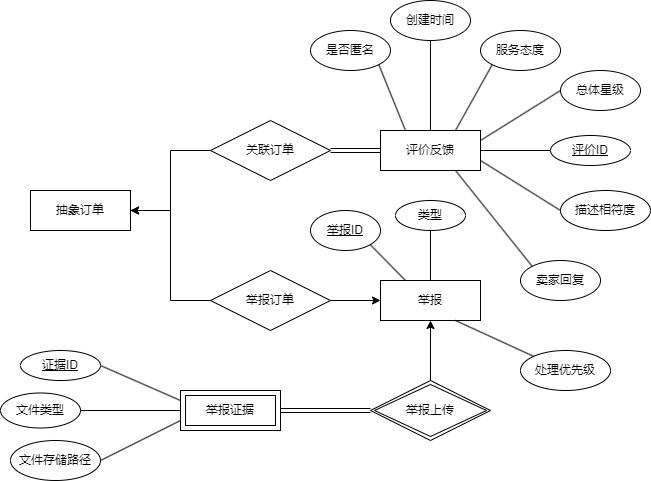

The diagram above was exported from draw.io. Its source (the exported page's mxGraphModel, read from the mxfile embedded in the PNG):
<mxGraphModel dx="1221" dy="717" grid="1" gridSize="10" guides="1" tooltips="1" connect="1" arrows="1" fold="1" page="1" pageScale="1" pageWidth="4681" pageHeight="3300" math="0" shadow="0">
  <root>
    <mxCell id="0" />
    <mxCell id="1" parent="0" />
    <mxCell id="R7XrLAjljxG9ubvQaUxj-1" value="评价反馈" style="whiteSpace=wrap;html=1;align=center;" parent="1" vertex="1">
      <mxGeometry x="500" y="250" width="100" height="40" as="geometry" />
    </mxCell>
    <mxCell id="R7XrLAjljxG9ubvQaUxj-2" value="举报" style="whiteSpace=wrap;html=1;align=center;" parent="1" vertex="1">
      <mxGeometry x="500" y="400" width="100" height="40" as="geometry" />
    </mxCell>
    <mxCell id="R7XrLAjljxG9ubvQaUxj-3" value="举报证据" style="shape=ext;margin=3;double=1;whiteSpace=wrap;html=1;align=center;" parent="1" vertex="1">
      <mxGeometry x="300" y="510" width="100" height="40" as="geometry" />
    </mxCell>
    <mxCell id="R7XrLAjljxG9ubvQaUxj-4" value="抽象订单" style="whiteSpace=wrap;html=1;align=center;" parent="1" vertex="1">
      <mxGeometry x="150" y="310" width="100" height="40" as="geometry" />
    </mxCell>
    <mxCell id="R7XrLAjljxG9ubvQaUxj-6" value="" style="edgeStyle=orthogonalEdgeStyle;rounded=0;orthogonalLoop=1;jettySize=auto;html=1;shape=link;" parent="1" source="R7XrLAjljxG9ubvQaUxj-5" target="R7XrLAjljxG9ubvQaUxj-1" edge="1">
      <mxGeometry relative="1" as="geometry" />
    </mxCell>
    <mxCell id="R7XrLAjljxG9ubvQaUxj-8" value="" style="edgeStyle=orthogonalEdgeStyle;rounded=0;orthogonalLoop=1;jettySize=auto;html=1;entryX=1;entryY=0.5;entryDx=0;entryDy=0;" parent="1" source="R7XrLAjljxG9ubvQaUxj-5" target="R7XrLAjljxG9ubvQaUxj-4" edge="1">
      <mxGeometry relative="1" as="geometry">
        <mxPoint x="200" y="260" as="targetPoint" />
      </mxGeometry>
    </mxCell>
    <mxCell id="R7XrLAjljxG9ubvQaUxj-5" value="关联订单" style="shape=rhombus;perimeter=rhombusPerimeter;whiteSpace=wrap;html=1;align=center;" parent="1" vertex="1">
      <mxGeometry x="330" y="240" width="120" height="60" as="geometry" />
    </mxCell>
    <mxCell id="R7XrLAjljxG9ubvQaUxj-10" value="" style="edgeStyle=orthogonalEdgeStyle;rounded=0;orthogonalLoop=1;jettySize=auto;html=1;" parent="1" source="R7XrLAjljxG9ubvQaUxj-9" target="R7XrLAjljxG9ubvQaUxj-2" edge="1">
      <mxGeometry relative="1" as="geometry" />
    </mxCell>
    <mxCell id="R7XrLAjljxG9ubvQaUxj-11" value="" style="edgeStyle=orthogonalEdgeStyle;rounded=0;orthogonalLoop=1;jettySize=auto;html=1;entryX=1;entryY=0.5;entryDx=0;entryDy=0;" parent="1" source="R7XrLAjljxG9ubvQaUxj-9" target="R7XrLAjljxG9ubvQaUxj-4" edge="1">
      <mxGeometry relative="1" as="geometry" />
    </mxCell>
    <mxCell id="R7XrLAjljxG9ubvQaUxj-9" value="举报订单" style="shape=rhombus;perimeter=rhombusPerimeter;whiteSpace=wrap;html=1;align=center;" parent="1" vertex="1">
      <mxGeometry x="330" y="390" width="120" height="60" as="geometry" />
    </mxCell>
    <mxCell id="R7XrLAjljxG9ubvQaUxj-14" value="" style="edgeStyle=orthogonalEdgeStyle;rounded=0;orthogonalLoop=1;jettySize=auto;html=1;exitX=0.5;exitY=0;exitDx=0;exitDy=0;" parent="1" source="R7XrLAjljxG9ubvQaUxj-13" target="R7XrLAjljxG9ubvQaUxj-2" edge="1">
      <mxGeometry relative="1" as="geometry">
        <mxPoint x="550" y="500" as="sourcePoint" />
      </mxGeometry>
    </mxCell>
    <mxCell id="R7XrLAjljxG9ubvQaUxj-15" value="" style="edgeStyle=orthogonalEdgeStyle;rounded=0;orthogonalLoop=1;jettySize=auto;html=1;shape=link;exitX=0;exitY=0.5;exitDx=0;exitDy=0;" parent="1" source="R7XrLAjljxG9ubvQaUxj-13" target="R7XrLAjljxG9ubvQaUxj-3" edge="1">
      <mxGeometry relative="1" as="geometry">
        <mxPoint x="490" y="530" as="sourcePoint" />
      </mxGeometry>
    </mxCell>
    <mxCell id="R7XrLAjljxG9ubvQaUxj-13" value="举报上传" style="shape=rhombus;double=1;perimeter=rhombusPerimeter;whiteSpace=wrap;html=1;align=center;" parent="1" vertex="1">
      <mxGeometry x="490" y="500" width="120" height="60" as="geometry" />
    </mxCell>
    <mxCell id="7dIEb3Y4OpuQPFhbH73a-1" value="评价ID" style="ellipse;whiteSpace=wrap;html=1;align=center;fontStyle=4;" parent="1" vertex="1">
      <mxGeometry x="670" y="255" width="80" height="30" as="geometry" />
    </mxCell>
    <mxCell id="7dIEb3Y4OpuQPFhbH73a-2" value="" style="endArrow=none;html=1;rounded=0;exitX=1;exitY=0.5;exitDx=0;exitDy=0;entryX=0;entryY=0.5;entryDx=0;entryDy=0;" parent="1" source="R7XrLAjljxG9ubvQaUxj-1" target="7dIEb3Y4OpuQPFhbH73a-1" edge="1">
      <mxGeometry relative="1" as="geometry">
        <mxPoint x="660" y="320" as="sourcePoint" />
        <mxPoint x="820" y="320" as="targetPoint" />
      </mxGeometry>
    </mxCell>
    <mxCell id="7dIEb3Y4OpuQPFhbH73a-3" value="总体星级" style="ellipse;whiteSpace=wrap;html=1;align=center;" parent="1" vertex="1">
      <mxGeometry x="680" y="190" width="80" height="40" as="geometry" />
    </mxCell>
    <mxCell id="7dIEb3Y4OpuQPFhbH73a-4" value="" style="endArrow=none;html=1;rounded=0;exitX=1;exitY=0.25;exitDx=0;exitDy=0;entryX=0;entryY=0.5;entryDx=0;entryDy=0;" parent="1" source="R7XrLAjljxG9ubvQaUxj-1" target="7dIEb3Y4OpuQPFhbH73a-3" edge="1">
      <mxGeometry relative="1" as="geometry">
        <mxPoint x="550" y="210" as="sourcePoint" />
        <mxPoint x="620" y="210" as="targetPoint" />
      </mxGeometry>
    </mxCell>
    <mxCell id="7dIEb3Y4OpuQPFhbH73a-5" value="描述相符度" style="ellipse;whiteSpace=wrap;html=1;align=center;" parent="1" vertex="1">
      <mxGeometry x="680" y="310" width="90" height="40" as="geometry" />
    </mxCell>
    <mxCell id="7dIEb3Y4OpuQPFhbH73a-6" value="" style="endArrow=none;html=1;rounded=0;exitX=1;exitY=0.75;exitDx=0;exitDy=0;entryX=0;entryY=0.5;entryDx=0;entryDy=0;" parent="1" source="R7XrLAjljxG9ubvQaUxj-1" target="7dIEb3Y4OpuQPFhbH73a-5" edge="1">
      <mxGeometry relative="1" as="geometry">
        <mxPoint x="620" y="290" as="sourcePoint" />
        <mxPoint x="690" y="290" as="targetPoint" />
      </mxGeometry>
    </mxCell>
    <mxCell id="7dIEb3Y4OpuQPFhbH73a-7" value="服务态度" style="ellipse;whiteSpace=wrap;html=1;align=center;" parent="1" vertex="1">
      <mxGeometry x="600" y="150" width="80" height="40" as="geometry" />
    </mxCell>
    <mxCell id="7dIEb3Y4OpuQPFhbH73a-8" value="" style="endArrow=none;html=1;rounded=0;exitX=0.75;exitY=0;exitDx=0;exitDy=0;entryX=0;entryY=1;entryDx=0;entryDy=0;" parent="1" source="R7XrLAjljxG9ubvQaUxj-1" target="7dIEb3Y4OpuQPFhbH73a-7" edge="1">
      <mxGeometry relative="1" as="geometry">
        <mxPoint x="630" y="300" as="sourcePoint" />
        <mxPoint x="700" y="300" as="targetPoint" />
      </mxGeometry>
    </mxCell>
    <mxCell id="7dIEb3Y4OpuQPFhbH73a-9" value="是否匿名" style="ellipse;whiteSpace=wrap;html=1;align=center;" parent="1" vertex="1">
      <mxGeometry x="430" y="150" width="80" height="40" as="geometry" />
    </mxCell>
    <mxCell id="7dIEb3Y4OpuQPFhbH73a-10" value="" style="endArrow=none;html=1;rounded=0;exitX=1;exitY=1;exitDx=0;exitDy=0;entryX=0.25;entryY=0;entryDx=0;entryDy=0;" parent="1" source="7dIEb3Y4OpuQPFhbH73a-9" target="R7XrLAjljxG9ubvQaUxj-1" edge="1">
      <mxGeometry relative="1" as="geometry">
        <mxPoint x="490" y="200" as="sourcePoint" />
        <mxPoint x="560" y="200" as="targetPoint" />
      </mxGeometry>
    </mxCell>
    <mxCell id="7dIEb3Y4OpuQPFhbH73a-11" value="创建时间" style="ellipse;whiteSpace=wrap;html=1;align=center;" parent="1" vertex="1">
      <mxGeometry x="510" y="120" width="80" height="40" as="geometry" />
    </mxCell>
    <mxCell id="7dIEb3Y4OpuQPFhbH73a-12" value="" style="endArrow=none;html=1;rounded=0;exitX=0.5;exitY=1;exitDx=0;exitDy=0;entryX=0.5;entryY=0;entryDx=0;entryDy=0;" parent="1" source="7dIEb3Y4OpuQPFhbH73a-11" target="R7XrLAjljxG9ubvQaUxj-1" edge="1">
      <mxGeometry relative="1" as="geometry">
        <mxPoint x="580" y="180" as="sourcePoint" />
        <mxPoint x="650" y="180" as="targetPoint" />
      </mxGeometry>
    </mxCell>
    <mxCell id="7dIEb3Y4OpuQPFhbH73a-13" value="卖家回复" style="ellipse;whiteSpace=wrap;html=1;align=center;" parent="1" vertex="1">
      <mxGeometry x="640" y="380" width="80" height="40" as="geometry" />
    </mxCell>
    <mxCell id="7dIEb3Y4OpuQPFhbH73a-14" value="" style="endArrow=none;html=1;rounded=0;exitX=0.75;exitY=1;exitDx=0;exitDy=0;entryX=0;entryY=0;entryDx=0;entryDy=0;" parent="1" source="R7XrLAjljxG9ubvQaUxj-1" target="7dIEb3Y4OpuQPFhbH73a-13" edge="1">
      <mxGeometry relative="1" as="geometry">
        <mxPoint x="540" y="320" as="sourcePoint" />
        <mxPoint x="610" y="320" as="targetPoint" />
      </mxGeometry>
    </mxCell>
    <mxCell id="7dIEb3Y4OpuQPFhbH73a-15" value="举报ID" style="ellipse;whiteSpace=wrap;html=1;align=center;fontStyle=4;" parent="1" vertex="1">
      <mxGeometry x="430" y="330" width="70" height="40" as="geometry" />
    </mxCell>
    <mxCell id="7dIEb3Y4OpuQPFhbH73a-16" value="" style="endArrow=none;html=1;rounded=0;exitX=1;exitY=1;exitDx=0;exitDy=0;entryX=0.25;entryY=0;entryDx=0;entryDy=0;" parent="1" source="7dIEb3Y4OpuQPFhbH73a-15" target="R7XrLAjljxG9ubvQaUxj-2" edge="1">
      <mxGeometry relative="1" as="geometry">
        <mxPoint x="500" y="379" as="sourcePoint" />
        <mxPoint x="570" y="379" as="targetPoint" />
      </mxGeometry>
    </mxCell>
    <mxCell id="7dIEb3Y4OpuQPFhbH73a-17" value="类型" style="ellipse;whiteSpace=wrap;html=1;align=center;" parent="1" vertex="1">
      <mxGeometry x="515" y="320" width="70" height="30" as="geometry" />
    </mxCell>
    <mxCell id="7dIEb3Y4OpuQPFhbH73a-18" value="" style="endArrow=none;html=1;rounded=0;exitX=0.5;exitY=1;exitDx=0;exitDy=0;entryX=0.5;entryY=0;entryDx=0;entryDy=0;" parent="1" source="7dIEb3Y4OpuQPFhbH73a-17" target="R7XrLAjljxG9ubvQaUxj-2" edge="1">
      <mxGeometry relative="1" as="geometry">
        <mxPoint x="530" y="360" as="sourcePoint" />
        <mxPoint x="600" y="360" as="targetPoint" />
      </mxGeometry>
    </mxCell>
    <mxCell id="7dIEb3Y4OpuQPFhbH73a-19" value="处理优先级" style="ellipse;whiteSpace=wrap;html=1;align=center;" parent="1" vertex="1">
      <mxGeometry x="640" y="470" width="90" height="40" as="geometry" />
    </mxCell>
    <mxCell id="7dIEb3Y4OpuQPFhbH73a-20" value="" style="endArrow=none;html=1;rounded=0;exitX=0.75;exitY=1;exitDx=0;exitDy=0;entryX=0;entryY=0;entryDx=0;entryDy=0;" parent="1" source="R7XrLAjljxG9ubvQaUxj-2" target="7dIEb3Y4OpuQPFhbH73a-19" edge="1">
      <mxGeometry relative="1" as="geometry">
        <mxPoint x="590" y="460" as="sourcePoint" />
        <mxPoint x="660" y="460" as="targetPoint" />
      </mxGeometry>
    </mxCell>
    <mxCell id="7dIEb3Y4OpuQPFhbH73a-21" value="证据ID" style="ellipse;whiteSpace=wrap;html=1;align=center;fontStyle=4;" parent="1" vertex="1">
      <mxGeometry x="140" y="470" width="80" height="30" as="geometry" />
    </mxCell>
    <mxCell id="7dIEb3Y4OpuQPFhbH73a-22" value="" style="endArrow=none;html=1;rounded=0;exitX=1;exitY=0.5;exitDx=0;exitDy=0;entryX=0;entryY=0.25;entryDx=0;entryDy=0;" parent="1" source="7dIEb3Y4OpuQPFhbH73a-21" target="R7XrLAjljxG9ubvQaUxj-3" edge="1">
      <mxGeometry relative="1" as="geometry">
        <mxPoint x="265" y="466" as="sourcePoint" />
        <mxPoint x="330" y="500" as="targetPoint" />
      </mxGeometry>
    </mxCell>
    <mxCell id="7dIEb3Y4OpuQPFhbH73a-23" value="文件类型" style="ellipse;whiteSpace=wrap;html=1;align=center;" parent="1" vertex="1">
      <mxGeometry x="120" y="512.5" width="80" height="35" as="geometry" />
    </mxCell>
    <mxCell id="7dIEb3Y4OpuQPFhbH73a-24" value="" style="endArrow=none;html=1;rounded=0;exitX=1;exitY=0.5;exitDx=0;exitDy=0;entryX=0;entryY=0.5;entryDx=0;entryDy=0;" parent="1" source="7dIEb3Y4OpuQPFhbH73a-23" target="R7XrLAjljxG9ubvQaUxj-3" edge="1">
      <mxGeometry relative="1" as="geometry">
        <mxPoint x="230" y="495" as="sourcePoint" />
        <mxPoint x="280" y="540" as="targetPoint" />
      </mxGeometry>
    </mxCell>
    <mxCell id="7dIEb3Y4OpuQPFhbH73a-25" value="文件存储路径" style="ellipse;whiteSpace=wrap;html=1;align=center;" parent="1" vertex="1">
      <mxGeometry x="130" y="560" width="90" height="40" as="geometry" />
    </mxCell>
    <mxCell id="7dIEb3Y4OpuQPFhbH73a-26" value="" style="endArrow=none;html=1;rounded=0;exitX=1;exitY=0.5;exitDx=0;exitDy=0;entryX=0;entryY=0.75;entryDx=0;entryDy=0;" parent="1" source="7dIEb3Y4OpuQPFhbH73a-25" target="R7XrLAjljxG9ubvQaUxj-3" edge="1">
      <mxGeometry relative="1" as="geometry">
        <mxPoint x="240" y="505" as="sourcePoint" />
        <mxPoint x="320" y="540" as="targetPoint" />
      </mxGeometry>
    </mxCell>
  </root>
</mxGraphModel>